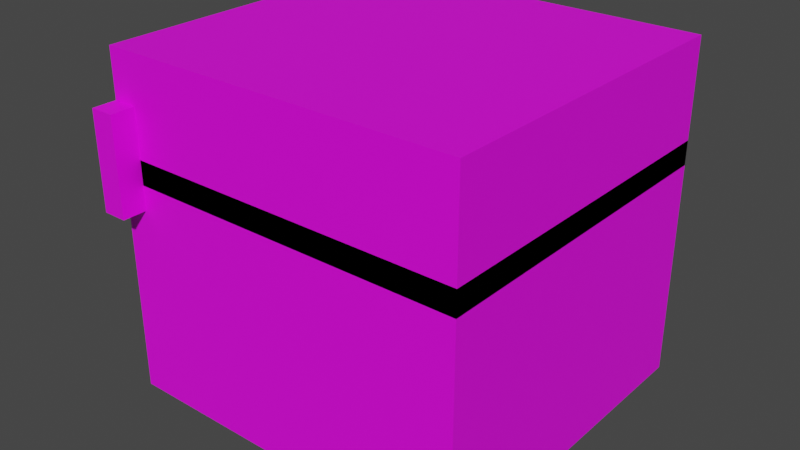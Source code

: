 # Source: chest_left.blend  (saved by Blender 4.1.24; exported with 4.5.12 LTS)
import bpy
from mathutils import Matrix  # noqa: F401  (used for matrix-valued properties, if any)

bpy.ops.wm.read_factory_settings(use_empty=True)
scene = bpy.context.scene
scene.name = 'Scene'

# ---- collections
col_collection = bpy.data.collections.new('Collection'); scene.collection.children.link(col_collection)
col_export = bpy.data.collections.new('Export'); scene.collection.children.link(col_export)

# ---- images (referenced by path relative to the original .blend; pixels are not part of the script)
import os
ASSET_DIR = os.environ.get("B2B_ASSET_DIR", "")  # directory of the original .blend (textures are referenced by path, not embedded)
HERE = os.path.dirname(os.path.abspath(__file__))  # packed textures are extracted next to this script under _unpacked/

def load_image(name, relpath, width, height, colorspace="sRGB"):
    """Load a texture the original file referenced (path relative to the .blend, or extracted next to this script)."""
    p = next((c for c in (os.path.join(HERE, relpath), os.path.join(ASSET_DIR, relpath)) if relpath and os.path.exists(c)), "")
    if p:
        img = bpy.data.images.load(p, check_existing=True)
        img.name = name
    else:  # same state as the original file: an image datablock whose file is absent (Cycles renders it pink)
        img = bpy.data.images.new(name, width, height)
        img.source = "FILE"
        img.filepath = "//" + (relpath or name)
    img.colorspace_settings.name = colorspace
    return img
img_normal_left_png = load_image('normal_left.png', 'normal_left.png', 1024, 1024, 'sRGB')

# ---- materials (node trees are filled in below, after node groups)
mat_base = bpy.data.materials.new('base')
mat_base.use_transparent_shadow = False

# ---- material node trees
mat_base.use_nodes = True; mat_base.node_tree.nodes.clear()
_N = mat_base.node_tree.nodes; _L = mat_base.node_tree.links
n0 = _N.new('ShaderNodeBsdfPrincipled'); n0.name = 'Principled BSDF'; n0.location = (10, 300)
n0.distribution = 'GGX'
n0.subsurface_method = 'RANDOM_WALK_SKIN'
n0.inputs[3].default_value = 1.45
n0.inputs[27].default_value = (0.0, 0.0, 0.0, 1.0)
n0.inputs[28].default_value = 1.0
n1 = _N.new('ShaderNodeOutputMaterial'); n1.name = 'Material Output'; n1.location = (300, 300)
n2 = _N.new('ShaderNodeTexImage'); n2.name = 'Image Texture'; n2.location = (-280, 280)
n2.image = img_normal_left_png
n2.interpolation = 'Closest'
_L.new(n0.outputs[0], n1.inputs[0])
_L.new(n2.outputs[0], n0.inputs[0])
n1.is_active_output = True

# ---- world
world_world = bpy.data.worlds.new('World'); scene.world = world_world
world_world.use_nodes = True; world_world.node_tree.nodes.clear()
_N = world_world.node_tree.nodes; _L = world_world.node_tree.links
n0 = _N.new('ShaderNodeOutputWorld'); n0.name = 'World Output'; n0.location = (300, 300)
n1 = _N.new('ShaderNodeBackground'); n1.name = 'Background'; n1.location = (10, 300)
n1.inputs[0].default_value = (0.05088, 0.05088, 0.05088, 1.0)
_L.new(n1.outputs[0], n0.inputs[0])
n0.is_active_output = True
world_world.color = (0.05088, 0.05088, 0.05088)
world_world.use_sun_shadow = False
world_world.sun_shadow_jitter_overblur = 0.0

# ---- meshes
me_cube = bpy.data.meshes.new('Cube')
me_cube.from_pydata([(-0.5, -0.4375, 0.0), (-0.5, -0.4375, 0.625), (-0.5, 0.4375, 0.0), (-0.5, 0.4375, 0.625), (0.4375, -0.4375, 0.0), (0.4375, -0.4375, 0.625), (0.4375, 0.4375, 0.0), (0.4375, 0.4375, 0.625)], [], [(2, 3, 7, 6), (6, 7, 5, 4), (4, 5, 1, 0), (2, 6, 4, 0), (7, 3, 1, 5)])
_uv = me_cube.uv_layers.new(name='UVMap')
_uv.uv.foreach_set('vector', [0.2188, 0.4844, 0.2188, 0.3281, 0.4531, 0.3281, 0.4531, 0.4844, 0.4531, 0.4844, 0.4531, 0.3281, 0.6719, 0.3281, 0.6719, 0.4844, 0.6719, 0.4844, 0.6719, 0.3281, 0.9062, 0.3281, 0.9062, 0.4844, 0.2188, 0.4844, 0.4531, 0.4844, 0.4531, 0.7031, 0.2188, 0.7031, 0.6875, 0.7031, 0.4531, 0.7031, 0.4531, 0.4844, 0.6875, 0.4844])
me_cube.materials.append(mat_base)
me_cube.update()
me_cube_001 = bpy.data.meshes.new('Cube.001')
me_cube_001.from_pydata([(-0.5, -0.4375, 0.0), (-0.5, -0.4375, 0.3125), (-0.5, 0.4375, 0.0), (-0.5, 0.4375, 0.3125), (0.4375, -0.4375, 0.0), (0.4375, -0.4375, 0.3125), (0.4375, 0.4375, 0.0), (0.4375, 0.4375, 0.3125)], [], [(2, 3, 7, 6), (6, 7, 5, 4), (4, 5, 1, 0), (2, 6, 4, 0), (7, 3, 1, 5)])
_uv = me_cube_001.uv_layers.new(name='UVMap')
_uv.uv.foreach_set('vector', [0.2188, 0.7812, 0.2188, 0.7031, 0.4531, 0.7031, 0.4531, 0.7812, 0.4531, 0.7812, 0.4531, 0.7031, 0.6719, 0.7031, 0.6719, 0.7812, 0.6719, 0.7812, 0.6719, 0.7031, 0.9062, 0.7031, 0.9062, 0.7812, 0.2188, 0.7812, 0.4531, 0.7812, 0.4531, 1.0, 0.2188, 1.0, 0.6875, 1.0, 0.4531, 1.0, 0.4531, 0.7812, 0.6875, 0.7812])
me_cube_001.materials.append(mat_base)
me_cube_001.update()
me_cube_003 = bpy.data.meshes.new('Cube.003')
me_cube_003.from_pydata([(0.0, -0.0625, -0.125), (0.0, -0.0625, 0.125), (0.0, 0.0, -0.125), (0.0, 0.0, 0.125), (0.0625, -0.0625, -0.125), (0.0625, -0.0625, 0.125), (0.0625, 0.0, -0.125), (0.0625, 0.0, 0.125)], [], [(2, 3, 7, 6), (6, 7, 5, 4), (4, 5, 1, 0), (2, 6, 4, 0), (7, 3, 1, 5)])
_uv = me_cube_003.uv_layers.new(name='UVMap')
_uv.uv.foreach_set('vector', [0.01562, 0.9844, 0.01562, 0.9219, 0.03125, 0.9219, 0.03125, 0.9844, 0.04688, 0.9844, 0.04688, 0.9219, 0.0625, 0.9219, 0.0625, 0.9844, 0.03125, 0.9844, 0.03125, 0.9219, 0.04688, 0.9219, 0.04688, 0.9844, 0.01562, 0.9844, 0.03125, 0.9844, 0.03125, 1.0, 0.01562, 1.0, 0.04688, 1.0, 0.03125, 1.0, 0.03125, 0.9844, 0.04688, 0.9844])
me_cube_003.materials.append(mat_base)
me_cube_003.update()
arm_armature = bpy.data.armatures.new('Armature')  # bones are not reproduced

# ---- objects
ob_cube = bpy.data.objects.new('Cube', me_cube)
ob_cube_001 = bpy.data.objects.new('Cube.001', me_cube_001)
ob_cube_002 = bpy.data.objects.new('Cube.002', me_cube_003)
ob_armature = bpy.data.objects.new('Armature', arm_armature)

# ---- transforms, parenting, visibility, modifiers, constraints
ob_cube.parent = ob_armature
ob_cube.location = (0.0, 0.0, 0.0)
_vg = ob_cube.vertex_groups.new(name='base')
_vg.add([0, 1, 2, 3, 4, 5, 6, 7], 1.0, 'REPLACE')
_vg = ob_cube.vertex_groups.new(name='lid')
_vg = ob_cube.vertex_groups.new(name='lock')
_m = ob_cube.modifiers.new('Armature', 'ARMATURE')
_m.object = ob_armature
ob_cube_001.parent = ob_armature
ob_cube_001.location = (0.0, 0.0, 0.5625)
_vg = ob_cube_001.vertex_groups.new(name='base')
_vg = ob_cube_001.vertex_groups.new(name='lid')
_vg.add([0, 1, 2, 3, 4, 5, 6, 7], 1.0, 'REPLACE')
_vg = ob_cube_001.vertex_groups.new(name='lock')
_m = ob_cube_001.modifiers.new('Armature', 'ARMATURE')
_m.object = ob_armature
ob_cube_002.parent = ob_armature
ob_cube_002.location = (-0.5, -0.4375, 0.625)
_vg = ob_cube_002.vertex_groups.new(name='base')
_vg = ob_cube_002.vertex_groups.new(name='lid')
_vg = ob_cube_002.vertex_groups.new(name='lock')
_vg.add([0, 1, 2, 3, 4, 5, 6, 7], 1.0, 'REPLACE')
_m = ob_cube_002.modifiers.new('Armature', 'ARMATURE')
_m.object = ob_armature
ob_armature.location = (0.0, 0.0, 0.0)

# ---- collection membership
col_collection.objects.link(ob_cube)
col_collection.objects.link(ob_cube_001)
col_collection.objects.link(ob_cube_002)
col_collection.objects.link(ob_armature)

# ---- scene / render settings (as saved in the file)
scene.frame_start = 1; scene.frame_end = 250; scene.frame_set(1)
scene.render.engine = 'BLENDER_EEVEE_NEXT'
scene.cycles.sampling_pattern = 'TABULATED_SOBOL'
scene.eevee.ray_tracing_options.trace_max_roughness = 0.0
scene.view_settings.view_transform = 'Filmic'
bpy.context.view_layer.update()

# ---- added for rendering (the .blend has no active camera and no usable light): camera, sun
cam_auto = bpy.data.cameras.new('AutoCamera')
cam_auto.lens = 50.0
cam_auto.sensor_width = 36.0
cam_auto.clip_end = 1000.0
ob_auto_camera = bpy.data.objects.new('AutoCamera', cam_auto)
scene.collection.objects.link(ob_auto_camera)
ob_auto_camera.location = (1.4385, -1.79495, 1.6133)
ob_auto_camera.rotation_euler = (1.09748, -7.21219e-08, 0.694738)
scene.camera = ob_auto_camera
light_auto_sun = bpy.data.lights.new('AutoSun', 'SUN')
light_auto_sun.energy = 3.0
light_auto_sun.angle = 0.0523599
ob_auto_sun = bpy.data.objects.new('AutoSun', light_auto_sun)
scene.collection.objects.link(ob_auto_sun)
ob_auto_sun.rotation_euler = (0.872665, 0.174533, 0.523599)
bpy.context.view_layer.update()
